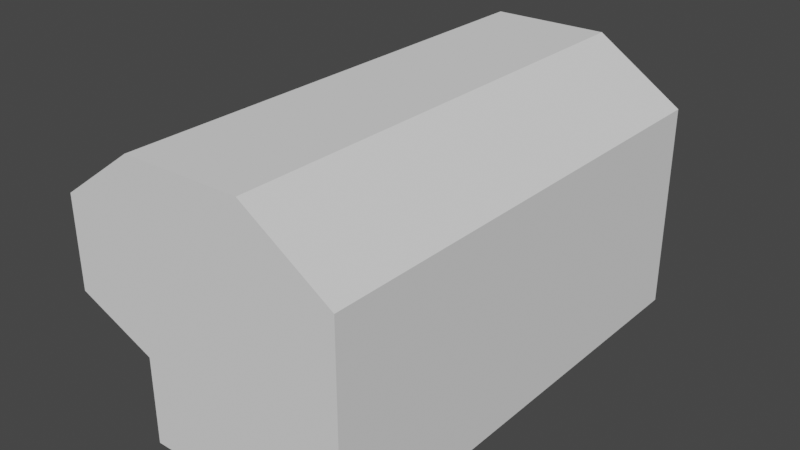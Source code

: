 # Source: tower_decor.blend  (saved by Blender 2.93.20; exported with 4.5.12 LTS)
import bpy
from mathutils import Matrix  # noqa: F401  (used for matrix-valued properties, if any)

bpy.ops.wm.read_factory_settings(use_empty=True)
scene = bpy.context.scene
scene.name = 'Scene'

# ---- collections
col_collection = bpy.data.collections.new('Collection'); scene.collection.children.link(col_collection)

# ---- world
world_world = bpy.data.worlds.new('World'); scene.world = world_world
world_world.use_nodes = True; world_world.node_tree.nodes.clear()
_N = world_world.node_tree.nodes; _L = world_world.node_tree.links
n0 = _N.new('ShaderNodeOutputWorld'); n0.name = 'World Output'; n0.location = (300, 300)
n1 = _N.new('ShaderNodeBackground'); n1.name = 'Background'; n1.location = (10, 300)
n1.inputs[0].default_value = (0.05088, 0.05088, 0.05088, 1.0)
_L.new(n1.outputs[0], n0.inputs[0])
n0.is_active_output = True
world_world.color = (0.05088, 0.05088, 0.05088)
world_world.use_sun_shadow = False
world_world.sun_shadow_jitter_overblur = 0.0

# ---- meshes
me_cube_001 = bpy.data.meshes.new('Cube.001')
me_cube_001.from_pydata([(-0.2069, -0.4137, -0.2069), (-0.2069, -0.4137, -0.058), (-0.2069, 0.4137, -0.2069), (-0.2069, 0.4137, -0.058), (0.1528, -0.4137, -0.2069), (0.1528, -0.4137, -0.001037), (0.1528, 0.4137, -0.2069), (0.1528, 0.4137, -0.001037), (-0.2069, -0.4137, 0.2524), (-0.2069, 0.4137, 0.2524), (0.1528, -0.4137, 0.1556), (0.1528, 0.4137, 0.1556), (-0.3436, -0.4137, -0.001037), (-0.3436, 0.4137, -0.001037), (-0.3436, -0.4137, 0.1556), (-0.3436, 0.4137, 0.1556), (0.0, 0.4137, -0.2069), (0.0, 0.4137, -0.02952), (0.0, -0.4137, -0.2069), (0.0, -0.4137, -0.02952), (0.0, 0.4137, 0.2553), (0.0, -0.4137, 0.2553)], [], [(0, 1, 3, 2), (16, 17, 7, 6), (6, 7, 5, 4), (18, 19, 1, 0), (16, 6, 4, 18), (17, 3, 9, 20), (20, 9, 8, 21), (5, 7, 11, 10), (9, 3, 13, 15), (19, 5, 10, 21), (13, 12, 14, 15), (8, 9, 15, 14), (1, 8, 14, 12), (3, 1, 12, 13), (1, 19, 21, 8), (11, 20, 21, 10), (7, 17, 20, 11), (2, 16, 18, 0), (4, 5, 19, 18), (2, 3, 17, 16)])
_uv = me_cube_001.uv_layers.new(name='UVMap')
_uv.uv.foreach_set('vector', [0.919, 0.5, 0.829, 0.5, 0.829, 0.0, 0.919, 0.0, 0.5585, 0.5923, 0.4513, 0.5923, 0.4341, 0.5, 0.5585, 0.5, 0.5189, 0.5, 0.3945, 0.5, 0.3945, 0.0, 0.5189, 0.0, 1.49e-08, 0.5923, 0.1072, 0.5923, 0.08996, 0.7173, 0.0, 0.7173, 0.6428, 0.0, 0.7343, 0.0, 0.7343, 0.5, 0.6428, 0.5, 0.4513, 0.5923, 0.4686, 0.7173, 0.281, 0.7173, 0.2793, 0.5923, 0.09146, 0.0, 0.2165, 0.0, 0.2165, 0.5, 0.09146, 0.5, 0.3945, 0.0, 0.3945, 0.5, 0.2999, 0.5, 0.2999, 0.0, 0.281, 0.7173, 0.4686, 0.7173, 0.4341, 0.7999, 0.3395, 0.7999, 0.1072, 0.5923, 0.1244, 0.5, 0.219, 0.5, 0.2793, 0.5923, 0.829, 0.0, 0.829, 0.5, 0.7343, 0.5, 0.7343, 0.0, 0.2165, 0.5, 0.2165, 0.0, 0.2999, 0.0, 0.2999, 0.5, 0.08996, 0.7173, 0.2775, 0.7173, 0.219, 0.7999, 0.1244, 0.7999, 0.6449, 0.5, 0.6449, 1.0, 0.5585, 1.0, 0.5585, 0.5, 0.08996, 0.7173, 0.1072, 0.5923, 0.2793, 0.5923, 0.2775, 0.7173, 0.0, 0.0, 0.09146, 0.0, 0.09146, 0.5, 0.0, 0.5, 0.4341, 0.5, 0.4513, 0.5923, 0.2793, 0.5923, 0.3395, 0.5, 0.5189, 0.0, 0.6428, 0.0, 0.6428, 0.5, 0.5189, 0.5, 1.49e-08, 0.5, 0.1244, 0.5, 0.1072, 0.5923, 1.49e-08, 0.5923, 0.5585, 0.7173, 0.4686, 0.7173, 0.4513, 0.5923, 0.5585, 0.5923])
me_cube_001.use_remesh_fix_poles = True
me_cube_001.use_remesh_preserve_attributes = False
me_cube_001.update()

# ---- objects
ob_cube = bpy.data.objects.new('Cube', me_cube_001)

# ---- transforms, parenting, visibility, modifiers, constraints
ob_cube.location = (0.0, 0.0, 0.0)

# ---- collection membership
col_collection.objects.link(ob_cube)

# ---- scene / render settings (as saved in the file)
scene.frame_start = 1; scene.frame_end = 250; scene.frame_set(1)
scene.render.engine = 'BLENDER_EEVEE_NEXT'
scene.cycles.use_denoising = False
scene.cycles.samples = 128
scene.cycles.sampling_pattern = 'TABULATED_SOBOL'
scene.cycles.use_adaptive_sampling = False
scene.cycles.use_light_tree = False
scene.view_settings.view_transform = 'Filmic'
bpy.context.view_layer.update()

# ---- added for rendering (the .blend has no active camera and no usable light): camera, sun
cam_auto = bpy.data.cameras.new('AutoCamera')
cam_auto.lens = 50.0
cam_auto.sensor_width = 36.0
cam_auto.clip_end = 1000.0
ob_auto_camera = bpy.data.objects.new('AutoCamera', cam_auto)
scene.collection.objects.link(ob_auto_camera)
ob_auto_camera.location = (0.894484, -1.18787, 0.816124)
ob_auto_camera.rotation_euler = (1.09748, -7.21219e-08, 0.694738)
scene.camera = ob_auto_camera
light_auto_sun = bpy.data.lights.new('AutoSun', 'SUN')
light_auto_sun.energy = 3.0
light_auto_sun.angle = 0.0523599
ob_auto_sun = bpy.data.objects.new('AutoSun', light_auto_sun)
scene.collection.objects.link(ob_auto_sun)
ob_auto_sun.rotation_euler = (0.872665, 0.174533, 0.523599)
bpy.context.view_layer.update()
